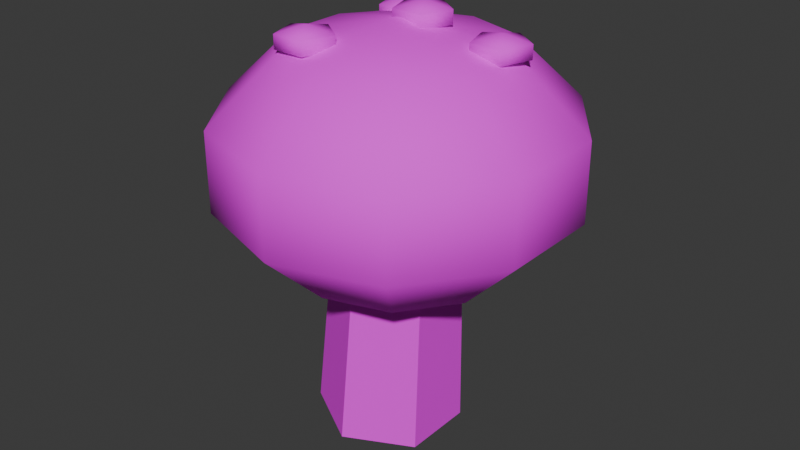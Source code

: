 # Source: Toadstool.blend  (saved by Blender 5.2.45; exported with 4.5.12 LTS)
import bpy
from mathutils import Matrix  # noqa: F401  (used for matrix-valued properties, if any)

bpy.ops.wm.read_factory_settings(use_empty=True)
scene = bpy.context.scene
scene.name = 'Scene'

# ---- collections
col_collection = bpy.data.collections.new('Collection'); scene.collection.children.link(col_collection)

# ---- images (referenced by path relative to the original .blend; pixels are not part of the script)
import os
ASSET_DIR = os.environ.get("B2B_ASSET_DIR", "")  # directory of the original .blend (textures are referenced by path, not embedded)
HERE = os.path.dirname(os.path.abspath(__file__))  # packed textures are extracted next to this script under _unpacked/

def load_image(name, relpath, width, height, colorspace="sRGB"):
    """Load a texture the original file referenced (path relative to the .blend, or extracted next to this script)."""
    p = next((c for c in (os.path.join(HERE, relpath), os.path.join(ASSET_DIR, relpath)) if relpath and os.path.exists(c)), "")
    if p:
        img = bpy.data.images.load(p, check_existing=True)
        img.name = name
    else:  # same state as the original file: an image datablock whose file is absent (Cycles renders it pink)
        img = bpy.data.images.new(name, width, height)
        img.source = "FILE"
        img.filepath = "//" + (relpath or name)
    img.colorspace_settings.name = colorspace
    return img
img_toadstool_palette = load_image('Toadstool_palette', 'Toadstool_palette.png', 1024, 1024, 'sRGB')

# ---- materials (node trees are filled in below, after node groups)
mat_toadstool = bpy.data.materials.new('Toadstool')

# ---- material node trees
mat_toadstool.use_nodes = True; mat_toadstool.node_tree.nodes.clear()
_N = mat_toadstool.node_tree.nodes; _L = mat_toadstool.node_tree.links
n0 = _N.new('ShaderNodeBsdfPrincipled'); n0.name = 'Principled BSDF'; n0.location = (-200, 100)
n0.inputs[2].default_value = 0.8
n0.inputs[10].default_value = 0.005
n1 = _N.new('ShaderNodeOutputMaterial'); n1.name = 'Material Output'; n1.location = (200, 100)
n2 = _N.new('ShaderNodeTexImage'); n2.name = 'Image Texture'; n2.location = (0, 0)
n2.image = img_toadstool_palette
n2.interpolation = 'Closest'
_L.new(n0.outputs[0], n1.inputs[0])
_L.new(n2.outputs[0], n0.inputs[0])
n1.is_active_output = True

# ---- world
world_world = bpy.data.worlds.new('World'); scene.world = world_world
world_world.use_nodes = True; world_world.node_tree.nodes.clear()
_N = world_world.node_tree.nodes; _L = world_world.node_tree.links
n0 = _N.new('ShaderNodeOutputWorld'); n0.name = 'World Output'; n0.location = (200, 100)
n1 = _N.new('ShaderNodeBackground'); n1.name = 'Background'; n1.location = (-200, 100)
n1.inputs[0].default_value = (0.05088, 0.05088, 0.05088, 1.0)
_L.new(n1.outputs[0], n0.inputs[0])
n0.is_active_output = True
world_world.color = (0.05088, 0.05088, 0.05088)
world_world.sun_shadow_jitter_overblur = 0.0

# ---- meshes
me_frame = bpy.data.meshes.new('Frame')
me_frame.from_pydata([(0.0, 0.16, 0.0), (-0.1384, 0.08, 0.007547), (-0.1384, -0.08, 0.007547), (-1.957e-17, -0.16, 1.067e-18), (0.1384, -0.08, -0.007547), (0.1384, 0.08, -0.007547), (0.03, 0.13, 0.55), (-0.08242, 0.065, 0.5561), (-0.08242, -0.065, 0.5561), (0.03, -0.13, 0.55), (0.1424, -0.065, 0.5439), (0.1424, 0.065, 0.5439), (0.03, 0.0, 0.64), (0.03, 0.0, 0.34), (0.2536, 0.07265, 0.3935), (0.03, 0.0, 0.52), (0.3918, 0.1176, 0.5335), (0.2505, 0.2205, 0.61), (0.2505, 0.2205, 0.55), (0.3918, 0.1176, 0.7065), (0.2536, 0.07265, 0.8465), (0.3418, 0.0, 0.61), (0.3418, 0.0, 0.55), (0.03, 0.0, 0.9), (0.2211, 0.0591, 0.8925), (0.2505, -0.2205, 0.61), (0.2505, -0.2205, 0.55), (0.1682, 0.1902, 0.8465), (0.2536, 0.3078, 0.7065), (0.03, -0.3118, 0.61), (0.03, -0.3118, 0.55), (0.2536, 0.3078, 0.5335), (0.1682, 0.1902, 0.3935), (-0.1905, -0.2205, 0.61), (-0.1905, -0.2205, 0.55), (-0.1112, 0.194, 0.814), (-0.07561, 0.145, 0.829), (-0.2818, 0.0, 0.61), (-0.2818, 0.0, 0.55), (0.2211, 0.0591, 0.8325), (-0.07561, 0.145, 0.859), (-0.1905, 0.2205, 0.61), (-0.1905, 0.2205, 0.55), (0.03, 0.3804, 0.7065), (0.1634, 0.07784, 0.8475), (0.03, 0.3118, 0.61), (0.03, 0.3118, 0.55), (0.1634, 0.07784, 0.8775), (-0.1112, 0.194, 0.874), (0.2536, -0.07265, 0.3935), (0.3918, -0.1176, 0.5335), (0.3918, -0.1176, 0.7065), (0.2536, -0.07265, 0.8465), (-0.07347, -0.1473, 0.84), (0.1854, 0.01006, 0.8775), (0.1682, -0.1902, 0.3935), (0.2536, -0.3078, 0.5335), (0.2536, -0.3078, 0.7065), (0.1682, -0.1902, 0.8465), (0.1854, 0.01006, 0.8475), (-0.05359, 0.2128, 0.859), (0.03, -0.2351, 0.3935), (0.03, -0.3804, 0.5335), (0.03, -0.3804, 0.7065), (0.03, -0.2351, 0.8465), (-0.05359, 0.2128, 0.829), (0.2567, 0.01006, 0.8475), (-0.1082, -0.1902, 0.3935), (-0.1936, -0.3078, 0.5335), (-0.1936, -0.3078, 0.7065), (-0.1082, -0.1902, 0.8465), (0.2567, 0.01006, 0.8775), (-0.03784, -0.1963, 0.855), (-0.1936, -0.07265, 0.3935), (-0.3318, -0.1176, 0.5335), (-0.3318, -0.1176, 0.7065), (-0.1936, -0.07265, 0.8465), (-0.03784, -0.1963, 0.885), (0.2787, 0.07784, 0.8775), (-0.1936, 0.07265, 0.3935), (-0.3318, 0.1176, 0.5335), (-0.3318, 0.1176, 0.7065), (-0.1936, 0.07265, 0.8465), (0.2787, 0.07784, 0.8475), (-0.1112, 0.2547, 0.829), (-0.1082, 0.1902, 0.3935), (-0.1936, 0.3078, 0.5335), (-0.1936, 0.3078, 0.7065), (-0.1082, 0.1902, 0.8465), (-0.07347, -0.1473, 0.9), (0.2211, 0.1197, 0.8475), (0.03, 0.2351, 0.3935), (0.03, 0.3804, 0.5335), (0.2211, 0.1197, 0.8775), (0.03, 0.2351, 0.8465), (0.04812, 0.0466, 0.8678), (-0.01581, -0.1286, 0.885), (-0.1469, 0.145, 0.829), (-0.1469, 0.145, 0.859), (-0.01581, -0.1286, 0.855), (0.08375, -0.002442, 0.8828), (-0.1689, 0.2128, 0.829), (-0.1689, 0.2128, 0.859), (0.08375, -0.002442, 0.9128), (-0.07347, -0.08667, 0.855), (0.04812, 0.0466, 0.9278), (-0.1112, 0.2547, 0.859), (0.1058, 0.06534, 0.9128), (-0.1091, -0.1963, 0.855), (-0.1091, -0.1963, 0.885), (0.1058, 0.06534, 0.8828), (-0.1311, -0.1286, 0.855), (-0.1311, -0.1286, 0.885), (0.04812, 0.1072, 0.8828), (-0.07347, -0.08667, 0.885), (0.01249, -0.002442, 0.8828), (0.01249, -0.002442, 0.9128), (-0.009537, 0.06534, 0.8828), (-0.009537, 0.06534, 0.9128), (0.04812, 0.1072, 0.9128)], [], [(0, 1, 7, 6), (1, 2, 8, 7), (2, 3, 9, 8), (3, 4, 10, 9), (4, 5, 11, 10), (5, 0, 6, 11), (5, 4, 3, 2, 1, 0), (6, 7, 8, 9, 10, 11), (15, 46, 18), (46, 45, 17, 18), (45, 12, 17), (15, 18, 22), (18, 17, 21, 22), (17, 12, 21), (15, 22, 26), (22, 21, 25, 26), (21, 12, 25), (15, 26, 30), (26, 25, 29, 30), (25, 12, 29), (15, 30, 34), (30, 29, 33, 34), (29, 12, 33), (15, 34, 38), (34, 33, 37, 38), (33, 12, 37), (15, 38, 42), (38, 37, 41, 42), (37, 12, 41), (15, 42, 46), (42, 41, 45, 46), (41, 12, 45), (91, 92, 31, 32), (43, 94, 27, 28), (13, 91, 32), (94, 23, 27), (92, 43, 28, 31), (27, 23, 20), (13, 32, 14), (28, 27, 20, 19), (32, 31, 16, 14), (31, 28, 19, 16), (20, 23, 52), (16, 19, 51, 50), (14, 16, 50, 49), (19, 20, 52, 51), (13, 14, 49), (50, 51, 57, 56), (52, 23, 58), (49, 50, 56, 55), (51, 52, 58, 57), (13, 49, 55), (55, 56, 62, 61), (57, 58, 64, 63), (13, 55, 61), (56, 57, 63, 62), (58, 23, 64), (61, 62, 68, 67), (63, 64, 70, 69), (13, 61, 67), (62, 63, 69, 68), (64, 23, 70), (67, 68, 74, 73), (69, 70, 76, 75), (13, 67, 73), (68, 69, 75, 74), (70, 23, 76), (73, 74, 80, 79), (75, 76, 82, 81), (13, 73, 79), (74, 75, 81, 80), (76, 23, 82), (79, 80, 86, 85), (81, 82, 88, 87), (13, 79, 85), (80, 81, 87, 86), (82, 23, 88), (85, 86, 92, 91), (87, 88, 94, 43), (13, 85, 91), (86, 87, 43, 92), (88, 23, 94), (93, 24, 78), (90, 93, 78, 83), (39, 90, 83), (39, 83, 66), (83, 78, 71, 66), (78, 24, 71), (71, 24, 54), (66, 71, 54, 59), (39, 66, 59), (39, 59, 44), (59, 54, 47, 44), (54, 24, 47), (47, 24, 93), (44, 47, 93, 90), (39, 44, 90), (106, 48, 60), (84, 106, 60, 65), (35, 84, 65), (35, 65, 36), (65, 60, 40, 36), (60, 48, 40), (40, 48, 98), (36, 40, 98, 97), (35, 36, 97), (35, 97, 101), (97, 98, 102, 101), (98, 48, 102), (35, 101, 84), (101, 102, 106, 84), (102, 48, 106), (114, 89, 96), (104, 114, 96, 99), (53, 104, 99), (53, 99, 72), (99, 96, 77, 72), (96, 89, 77), (77, 89, 109), (72, 77, 109, 108), (53, 72, 108), (53, 108, 111), (108, 109, 112, 111), (109, 89, 112), (53, 111, 104), (111, 112, 114, 104), (112, 89, 114), (119, 105, 107), (113, 119, 107, 110), (95, 113, 110), (95, 110, 100), (110, 107, 103, 100), (107, 105, 103), (103, 105, 116), (100, 103, 116, 115), (95, 100, 115), (95, 115, 117), (115, 116, 118, 117), (116, 105, 118), (95, 117, 113), (117, 118, 119, 113), (118, 105, 119)])
me_frame.polygons.foreach_set('use_smooth', [0, 0, 0, 0, 0, 0, 0, 0, 1, 1, 1, 1, 1, 1, 1, 1, 1, 1, 1, 1, 1, 1, 1, 1, 1, 1, 1, 1, 1, 1, 1, 1, 1, 1, 1, 1, 1, 1, 1, 1, 1, 1, 1, 1, 1, 1, 1, 1, 1, 1, 1, 1, 1, 1, 1, 1, 1, 1, 1, 1, 1, 1, 1, 1, 1, 1, 1, 1, 1, 1, 1, 1, 1, 1, 1, 1, 1, 1, 1, 1, 1, 1, 1, 1, 1, 1, 1, 1, 1, 1, 1, 1, 1, 1, 1, 1, 1, 1, 1, 1, 1, 1, 1, 1, 1, 1, 1, 1, 1, 1, 1, 1, 1, 1, 1, 1, 1, 1, 1, 1, 1, 1, 1, 1, 1, 1, 1, 1, 1, 1, 1, 1, 1, 1, 1, 1, 1, 1, 1, 1, 1, 1])
_uv = me_frame.uv_layers.new(name='UVMap')
_uv.uv.foreach_set('vector', [0.0625, 0.0625, 0.0625, 0.0625, 0.0625, 0.0625, 0.0625, 0.0625, 0.0625, 0.0625, 0.0625, 0.0625, 0.0625, 0.0625, 0.0625, 0.0625, 0.0625, 0.0625, 0.0625, 0.0625, 0.0625, 0.0625, 0.0625, 0.0625, 0.0625, 0.0625, 0.0625, 0.0625, 0.0625, 0.0625, 0.0625, 0.0625, 0.0625, 0.0625, 0.0625, 0.0625, 0.0625, 0.0625, 0.0625, 0.0625, 0.0625, 0.0625, 0.0625, 0.0625, 0.0625, 0.0625, 0.0625, 0.0625, 0.0625, 0.0625, 0.0625, 0.0625, 0.0625, 0.0625, 0.0625, 0.0625, 0.0625, 0.0625, 0.0625, 0.0625, 0.0625, 0.0625, 0.0625, 0.0625, 0.0625, 0.0625, 0.0625, 0.0625, 0.0625, 0.0625, 0.0625, 0.0625, 0.4375, 0.0625, 0.4375, 0.0625, 0.4375, 0.0625, 0.4375, 0.0625, 0.4375, 0.0625, 0.4375, 0.0625, 0.4375, 0.0625, 0.4375, 0.0625, 0.4375, 0.0625, 0.4375, 0.0625, 0.4375, 0.0625, 0.4375, 0.0625, 0.4375, 0.0625, 0.4375, 0.0625, 0.4375, 0.0625, 0.4375, 0.0625, 0.4375, 0.0625, 0.4375, 0.0625, 0.4375, 0.0625, 0.4375, 0.0625, 0.4375, 0.0625, 0.4375, 0.0625, 0.4375, 0.0625, 0.4375, 0.0625, 0.4375, 0.0625, 0.4375, 0.0625, 0.4375, 0.0625, 0.4375, 0.0625, 0.4375, 0.0625, 0.4375, 0.0625, 0.4375, 0.0625, 0.4375, 0.0625, 0.4375, 0.0625, 0.4375, 0.0625, 0.4375, 0.0625, 0.4375, 0.0625, 0.4375, 0.0625, 0.4375, 0.0625, 0.4375, 0.0625, 0.4375, 0.0625, 0.4375, 0.0625, 0.4375, 0.0625, 0.4375, 0.0625, 0.4375, 0.0625, 0.4375, 0.0625, 0.4375, 0.0625, 0.4375, 0.0625, 0.4375, 0.0625, 0.4375, 0.0625, 0.4375, 0.0625, 0.4375, 0.0625, 0.4375, 0.0625, 0.4375, 0.0625, 0.4375, 0.0625, 0.4375, 0.0625, 0.4375, 0.0625, 0.4375, 0.0625, 0.4375, 0.0625, 0.4375, 0.0625, 0.4375, 0.0625, 0.4375, 0.0625, 0.4375, 0.0625, 0.4375, 0.0625, 0.4375, 0.0625, 0.4375, 0.0625, 0.4375, 0.0625, 0.4375, 0.0625, 0.4375, 0.0625, 0.4375, 0.0625, 0.4375, 0.0625, 0.4375, 0.0625, 0.4375, 0.0625, 0.4375, 0.0625, 0.4375, 0.0625, 0.4375, 0.0625, 0.4375, 0.0625, 0.4375, 0.0625, 0.4375, 0.0625, 0.4375, 0.0625, 0.4375, 0.0625, 0.1875, 0.0625, 0.1875, 0.0625, 0.1875, 0.0625, 0.1875, 0.0625, 0.1875, 0.0625, 0.1875, 0.0625, 0.1875, 0.0625, 0.1875, 0.0625, 0.1875, 0.0625, 0.1875, 0.0625, 0.1875, 0.0625, 0.1875, 0.0625, 0.1875, 0.0625, 0.1875, 0.0625, 0.1875, 0.0625, 0.1875, 0.0625, 0.1875, 0.0625, 0.1875, 0.0625, 0.1875, 0.0625, 0.1875, 0.0625, 0.1875, 0.0625, 0.1875, 0.0625, 0.1875, 0.0625, 0.1875, 0.0625, 0.1875, 0.0625, 0.1875, 0.0625, 0.1875, 0.0625, 0.1875, 0.0625, 0.1875, 0.0625, 0.1875, 0.0625, 0.1875, 0.0625, 0.1875, 0.0625, 0.1875, 0.0625, 0.1875, 0.0625, 0.1875, 0.0625, 0.1875, 0.0625, 0.1875, 0.0625, 0.1875, 0.0625, 0.1875, 0.0625, 0.1875, 0.0625, 0.1875, 0.0625, 0.1875, 0.0625, 0.1875, 0.0625, 0.1875, 0.0625, 0.1875, 0.0625, 0.1875, 0.0625, 0.1875, 0.0625, 0.1875, 0.0625, 0.1875, 0.0625, 0.1875, 0.0625, 0.1875, 0.0625, 0.1875, 0.0625, 0.1875, 0.0625, 0.1875, 0.0625, 0.1875, 0.0625, 0.1875, 0.0625, 0.1875, 0.0625, 0.1875, 0.0625, 0.1875, 0.0625, 0.1875, 0.0625, 0.1875, 0.0625, 0.1875, 0.0625, 0.1875, 0.0625, 0.1875, 0.0625, 0.1875, 0.0625, 0.1875, 0.0625, 0.1875, 0.0625, 0.1875, 0.0625, 0.1875, 0.0625, 0.1875, 0.0625, 0.1875, 0.0625, 0.1875, 0.0625, 0.1875, 0.0625, 0.1875, 0.0625, 0.1875, 0.0625, 0.1875, 0.0625, 0.1875, 0.0625, 0.1875, 0.0625, 0.1875, 0.0625, 0.1875, 0.0625, 0.1875, 0.0625, 0.1875, 0.0625, 0.1875, 0.0625, 0.1875, 0.0625, 0.1875, 0.0625, 0.1875, 0.0625, 0.1875, 0.0625, 0.1875, 0.0625, 0.1875, 0.0625, 0.1875, 0.0625, 0.1875, 0.0625, 0.1875, 0.0625, 0.1875, 0.0625, 0.1875, 0.0625, 0.1875, 0.0625, 0.1875, 0.0625, 0.1875, 0.0625, 0.1875, 0.0625, 0.1875, 0.0625, 0.1875, 0.0625, 0.1875, 0.0625, 0.1875, 0.0625, 0.1875, 0.0625, 0.1875, 0.0625, 0.1875, 0.0625, 0.1875, 0.0625, 0.1875, 0.0625, 0.1875, 0.0625, 0.1875, 0.0625, 0.1875, 0.0625, 0.1875, 0.0625, 0.1875, 0.0625, 0.1875, 0.0625, 0.1875, 0.0625, 0.1875, 0.0625, 0.1875, 0.0625, 0.1875, 0.0625, 0.1875, 0.0625, 0.1875, 0.0625, 0.1875, 0.0625, 0.1875, 0.0625, 0.1875, 0.0625, 0.1875, 0.0625, 0.1875, 0.0625, 0.1875, 0.0625, 0.1875, 0.0625, 0.1875, 0.0625, 0.1875, 0.0625, 0.1875, 0.0625, 0.1875, 0.0625, 0.1875, 0.0625, 0.1875, 0.0625, 0.1875, 0.0625, 0.1875, 0.0625, 0.1875, 0.0625, 0.1875, 0.0625, 0.1875, 0.0625, 0.1875, 0.0625, 0.1875, 0.0625, 0.1875, 0.0625, 0.1875, 0.0625, 0.1875, 0.0625, 0.1875, 0.0625, 0.1875, 0.0625, 0.1875, 0.0625, 0.1875, 0.0625, 0.1875, 0.0625, 0.1875, 0.0625, 0.1875, 0.0625, 0.1875, 0.0625, 0.1875, 0.0625, 0.1875, 0.0625, 0.1875, 0.0625, 0.1875, 0.0625, 0.1875, 0.0625, 0.1875, 0.0625, 0.1875, 0.0625, 0.1875, 0.0625, 0.1875, 0.0625, 0.1875, 0.0625, 0.1875, 0.0625, 0.1875, 0.0625, 0.1875, 0.0625, 0.1875, 0.0625, 0.1875, 0.0625, 0.1875, 0.0625, 0.1875, 0.0625, 0.1875, 0.0625, 0.1875, 0.0625, 0.1875, 0.0625, 0.1875, 0.0625, 0.1875, 0.0625, 0.1875, 0.0625, 0.1875, 0.0625, 0.1875, 0.0625, 0.1875, 0.0625, 0.1875, 0.0625, 0.1875, 0.0625, 0.1875, 0.0625, 0.1875, 0.0625, 0.3125, 0.0625, 0.3125, 0.0625, 0.3125, 0.0625, 0.3125, 0.0625, 0.3125, 0.0625, 0.3125, 0.0625, 0.3125, 0.0625, 0.3125, 0.0625, 0.3125, 0.0625, 0.3125, 0.0625, 0.3125, 0.0625, 0.3125, 0.0625, 0.3125, 0.0625, 0.3125, 0.0625, 0.3125, 0.0625, 0.3125, 0.0625, 0.3125, 0.0625, 0.3125, 0.0625, 0.3125, 0.0625, 0.3125, 0.0625, 0.3125, 0.0625, 0.3125, 0.0625, 0.3125, 0.0625, 0.3125, 0.0625, 0.3125, 0.0625, 0.3125, 0.0625, 0.3125, 0.0625, 0.3125, 0.0625, 0.3125, 0.0625, 0.3125, 0.0625, 0.3125, 0.0625, 0.3125, 0.0625, 0.3125, 0.0625, 0.3125, 0.0625, 0.3125, 0.0625, 0.3125, 0.0625, 0.3125, 0.0625, 0.3125, 0.0625, 0.3125, 0.0625, 0.3125, 0.0625, 0.3125, 0.0625, 0.3125, 0.0625, 0.3125, 0.0625, 0.3125, 0.0625, 0.3125, 0.0625, 0.3125, 0.0625, 0.3125, 0.0625, 0.3125, 0.0625, 0.3125, 0.0625, 0.3125, 0.0625, 0.3125, 0.0625, 0.3125, 0.0625, 0.3125, 0.0625, 0.3125, 0.0625, 0.3125, 0.0625, 0.3125, 0.0625, 0.3125, 0.0625, 0.3125, 0.0625, 0.3125, 0.0625, 0.3125, 0.0625, 0.3125, 0.0625, 0.3125, 0.0625, 0.3125, 0.0625, 0.3125, 0.0625, 0.3125, 0.0625, 0.3125, 0.0625, 0.3125, 0.0625, 0.3125, 0.0625, 0.3125, 0.0625, 0.3125, 0.0625, 0.3125, 0.0625, 0.3125, 0.0625, 0.3125, 0.0625, 0.3125, 0.0625, 0.3125, 0.0625, 0.3125, 0.0625, 0.3125, 0.0625, 0.3125, 0.0625, 0.3125, 0.0625, 0.3125, 0.0625, 0.3125, 0.0625, 0.3125, 0.0625, 0.3125, 0.0625, 0.3125, 0.0625, 0.3125, 0.0625, 0.3125, 0.0625, 0.3125, 0.0625, 0.3125, 0.0625, 0.3125, 0.0625, 0.3125, 0.0625, 0.3125, 0.0625, 0.3125, 0.0625, 0.3125, 0.0625, 0.3125, 0.0625, 0.3125, 0.0625, 0.3125, 0.0625, 0.3125, 0.0625, 0.3125, 0.0625, 0.3125, 0.0625, 0.3125, 0.0625, 0.3125, 0.0625, 0.3125, 0.0625, 0.3125, 0.0625, 0.3125, 0.0625, 0.3125, 0.0625, 0.3125, 0.0625, 0.3125, 0.0625, 0.3125, 0.0625, 0.3125, 0.0625, 0.3125, 0.0625, 0.3125, 0.0625, 0.3125, 0.0625, 0.3125, 0.0625, 0.3125, 0.0625, 0.3125, 0.0625, 0.3125, 0.0625, 0.3125, 0.0625, 0.3125, 0.0625, 0.3125, 0.0625, 0.3125, 0.0625, 0.3125, 0.0625, 0.3125, 0.0625, 0.3125, 0.0625, 0.3125, 0.0625, 0.3125, 0.0625, 0.3125, 0.0625, 0.3125, 0.0625, 0.3125, 0.0625, 0.3125, 0.0625, 0.3125, 0.0625, 0.3125, 0.0625, 0.3125, 0.0625, 0.3125, 0.0625, 0.3125, 0.0625, 0.3125, 0.0625, 0.3125, 0.0625, 0.3125, 0.0625, 0.3125, 0.0625, 0.3125, 0.0625, 0.3125, 0.0625, 0.3125, 0.0625, 0.3125, 0.0625, 0.3125, 0.0625, 0.3125, 0.0625, 0.3125, 0.0625, 0.3125, 0.0625, 0.3125, 0.0625, 0.3125, 0.0625, 0.3125, 0.0625, 0.3125, 0.0625, 0.3125, 0.0625, 0.3125, 0.0625, 0.3125, 0.0625, 0.3125, 0.0625, 0.3125, 0.0625, 0.3125, 0.0625, 0.3125, 0.0625, 0.3125, 0.0625, 0.3125, 0.0625, 0.3125, 0.0625, 0.3125, 0.0625, 0.3125, 0.0625, 0.3125, 0.0625, 0.3125, 0.0625, 0.3125, 0.0625, 0.3125, 0.0625, 0.3125, 0.0625, 0.3125, 0.0625, 0.3125, 0.0625, 0.3125, 0.0625, 0.3125, 0.0625, 0.3125, 0.0625, 0.3125, 0.0625, 0.3125, 0.0625, 0.3125, 0.0625, 0.3125, 0.0625, 0.3125, 0.0625, 0.3125, 0.0625, 0.3125, 0.0625, 0.3125, 0.0625, 0.3125, 0.0625, 0.3125, 0.0625, 0.3125, 0.0625, 0.3125, 0.0625, 0.3125, 0.0625, 0.3125, 0.0625, 0.3125, 0.0625, 0.3125, 0.0625, 0.3125, 0.0625, 0.3125, 0.0625, 0.3125, 0.0625, 0.3125, 0.0625, 0.3125, 0.0625, 0.3125, 0.0625, 0.3125, 0.0625, 0.3125, 0.0625, 0.3125, 0.0625, 0.3125, 0.0625, 0.3125, 0.0625, 0.3125, 0.0625])
me_frame.materials.append(mat_toadstool)
me_frame.update()

# ---- objects
ob_frame = bpy.data.objects.new('Frame', me_frame)

# ---- transforms, parenting, visibility, modifiers, constraints
ob_frame.location = (0.0, 0.0, 0.0)

# ---- collection membership
scene.collection.objects.link(ob_frame)

# ---- scene / render settings (as saved in the file)
scene.frame_start = 1; scene.frame_end = 250; scene.frame_set(1)
scene.render.engine = 'BLENDER_EEVEE_NEXT'
scene.render.bake_bias = 0.0
scene.render.bake_samples = 0
scene.render.compositor_device = 'GPU'
scene.eevee.use_volume_custom_range = False
scene.eevee.fast_gi_thickness_near = 0.1
scene.eevee.fast_gi_thickness_far = 0.0
scene.eevee.ray_tracing_options.screen_trace_thickness = 0.1
bpy.context.view_layer.update()

# ---- added for rendering (the .blend has no active camera and no usable light): camera, sun
cam_auto = bpy.data.cameras.new('AutoCamera')
cam_auto.lens = 50.0
cam_auto.sensor_width = 36.0
cam_auto.clip_end = 1000.0
ob_auto_camera = bpy.data.objects.new('AutoCamera', cam_auto)
scene.collection.objects.link(ob_auto_camera)
ob_auto_camera.location = (1.33104, -1.56125, 1.50096)
ob_auto_camera.rotation_euler = (1.09748, -7.21219e-08, 0.694738)
scene.camera = ob_auto_camera
light_auto_sun = bpy.data.lights.new('AutoSun', 'SUN')
light_auto_sun.energy = 3.0
light_auto_sun.angle = 0.0523599
ob_auto_sun = bpy.data.objects.new('AutoSun', light_auto_sun)
scene.collection.objects.link(ob_auto_sun)
ob_auto_sun.rotation_euler = (0.872665, 0.174533, 0.523599)
bpy.context.view_layer.update()
